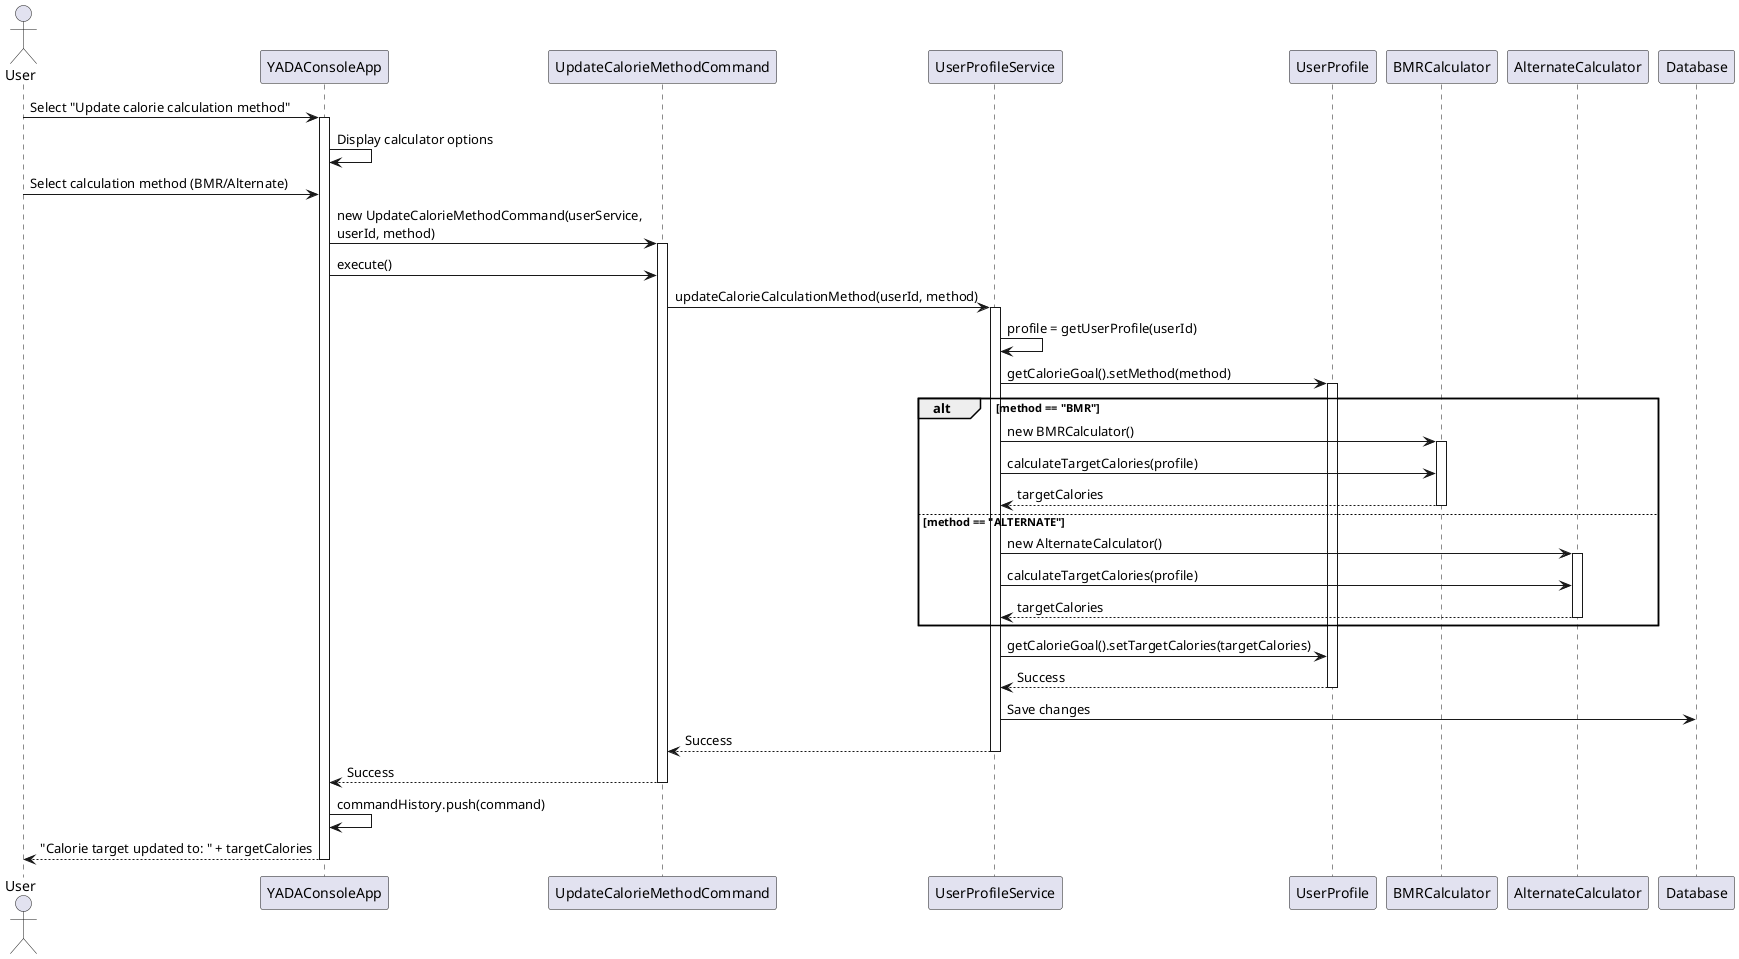

The diagram above was rendered by PlantUML. Its source (embedded in the PNG):
@startuml Calculating_Calorie_Target

actor User
participant "YADAConsoleApp" as App
participant "UpdateCalorieMethodCommand" as Command
participant "UserProfileService" as UserSvc
participant "UserProfile" as Profile
participant "BMRCalculator" as BMR
participant "AlternateCalculator" as Alt
participant "Database" as DB

User -> App: Select "Update calorie calculation method"
activate App

App -> App: Display calculator options
User -> App: Select calculation method (BMR/Alternate)

App -> Command: new UpdateCalorieMethodCommand(userService, \nuserId, method)
activate Command

App -> Command: execute()
Command -> UserSvc: updateCalorieCalculationMethod(userId, method)
activate UserSvc

UserSvc -> UserSvc: profile = getUserProfile(userId)
UserSvc -> Profile: getCalorieGoal().setMethod(method)
activate Profile

alt method == "BMR"
    UserSvc -> BMR: new BMRCalculator()
    activate BMR
    UserSvc -> BMR: calculateTargetCalories(profile)
    BMR --> UserSvc: targetCalories
    deactivate BMR
else method == "ALTERNATE"
    UserSvc -> Alt: new AlternateCalculator()
    activate Alt
    UserSvc -> Alt: calculateTargetCalories(profile)
    Alt --> UserSvc: targetCalories
    deactivate Alt
end

UserSvc -> Profile: getCalorieGoal().setTargetCalories(targetCalories)
Profile --> UserSvc: Success
deactivate Profile

UserSvc -> DB: Save changes
UserSvc --> Command: Success
deactivate UserSvc

Command --> App: Success
deactivate Command

App -> App: commandHistory.push(command)
App --> User: "Calorie target updated to: " + targetCalories

deactivate App

@enduml